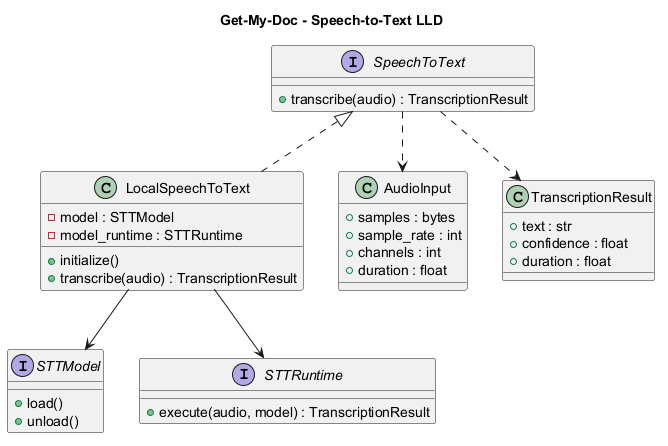

The diagram above was rendered by PlantUML. Its source (embedded in the PNG):
@startuml
title Get-My-Doc - Speech-to-Text LLD

interface SpeechToText {
    + transcribe(audio) : TranscriptionResult
}

class LocalSpeechToText {
    - model : STTModel
    - model_runtime : STTRuntime

    + initialize()
    + transcribe(audio) : TranscriptionResult
}

class AudioInput {
    + samples : bytes
    + sample_rate : int
    + channels : int
    + duration : float
}

class TranscriptionResult {
    + text : str
    + confidence : float
    + duration : float
}

interface STTModel {
    + load()
    + unload()
}

interface STTRuntime {
    + execute(audio, model) : TranscriptionResult
}

SpeechToText <|.. LocalSpeechToText
LocalSpeechToText --> STTModel
LocalSpeechToText --> STTRuntime

SpeechToText ..> AudioInput
SpeechToText ..> TranscriptionResult

@enduml